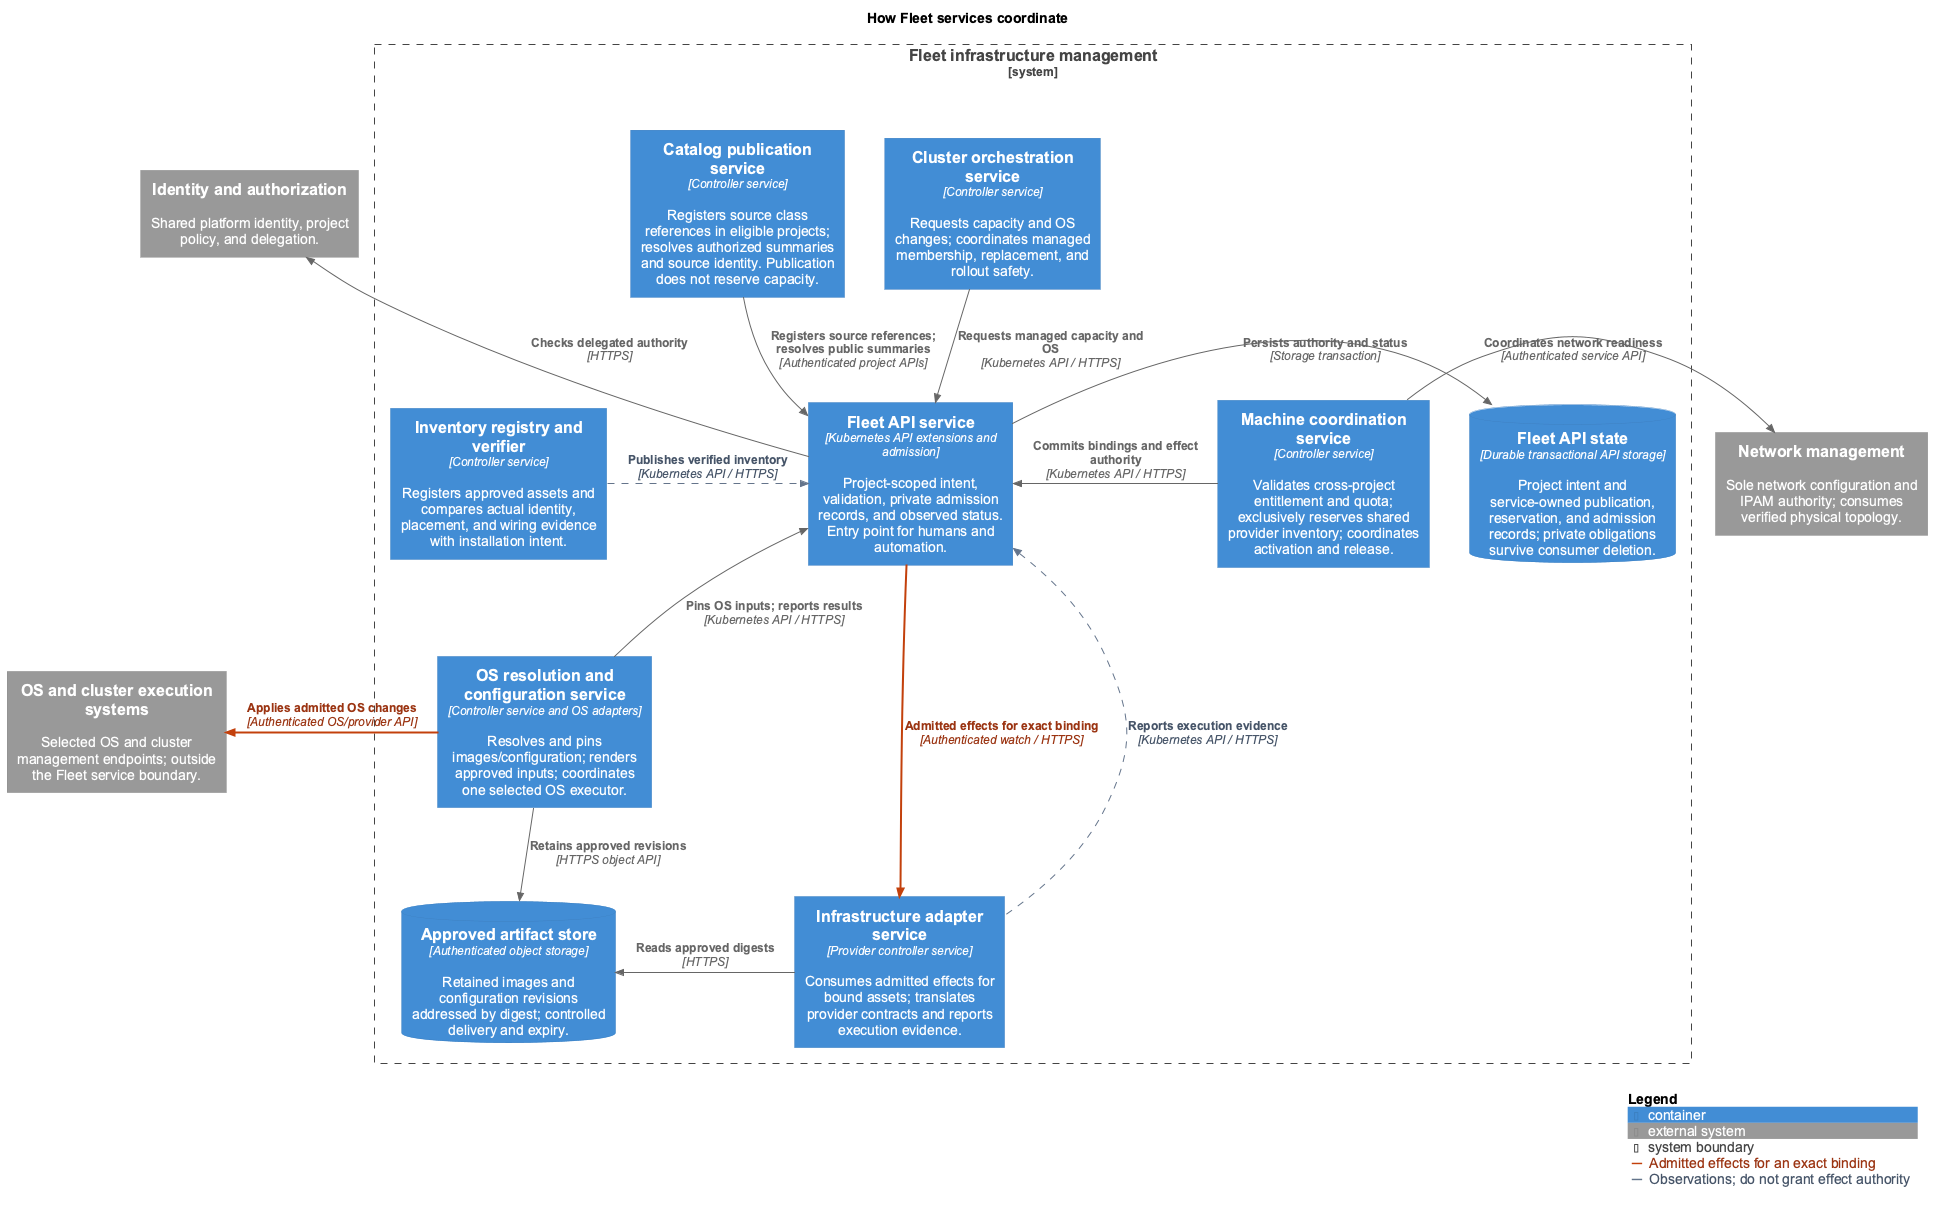

The diagram above was rendered by PlantUML. Its source (embedded in the PNG):
@startuml containers
!$NEW_C4_STYLE = 1
!include <C4/C4_Container>

title How Fleet services coordinate
LAYOUT_TOP_DOWN()
skinparam backgroundColor #FFFFFF
skinparam defaultFontName Arial
skinparam shadowing false
skinparam nodesep 40
skinparam ranksep 60
AddRelTag("authority", $textColor="#9A3412", $lineColor="#C2410C", $lineStyle=BoldLine(), $legendText="Admitted effects for an exact binding")
AddRelTag("evidence", $textColor="#475569", $lineColor="#64748B", $lineStyle=DashedLine(), $legendText="Observations; do not grant effect authority")

System_Ext(identity, "Identity and authorization", "Shared platform identity, project policy, and delegation.")
System_Ext(networking, "Network management", "Sole network configuration and IPAM authority; consumes verified physical topology.")
System_Ext(os_execution, "OS and cluster execution systems", "Selected OS and cluster management endpoints; outside the Fleet service boundary.")

System_Boundary(fleet, "Fleet infrastructure management") {
  Container(api, "Fleet API service", "Kubernetes API extensions and admission", "Project-scoped intent, validation, private admission records, and observed status. Entry point for humans and automation.")
  ContainerDb(state, "Fleet API state", "Durable transactional API storage", "Project intent and service-owned publication, reservation, and admission records; private obligations survive consumer deletion.")
  Container(catalog, "Catalog publication service", "Controller service", "Registers source class references in eligible projects; resolves authorized summaries and source identity. Publication does not reserve capacity.")
  Container(inventory, "Inventory registry and verifier", "Controller service", "Registers approved assets and compares actual identity, placement, and wiring evidence with installation intent.")
  Container(allocation, "Machine coordination service", "Controller service", "Validates cross-project entitlement and quota; exclusively reserves shared provider inventory; coordinates activation and release.")
  Container(cluster, "Cluster orchestration service", "Controller service", "Requests capacity and OS changes; coordinates managed membership, replacement, and rollout safety.")
  Container(os, "OS resolution and configuration service", "Controller service and OS adapters", "Resolves and pins images/configuration; renders approved inputs; coordinates one selected OS executor.")
  Container(provider, "Infrastructure adapter service", "Provider controller service", "Consumes admitted effects for bound assets; translates provider contracts and reports execution evidence.")
  ContainerDb(artifacts, "Approved artifact store", "Authenticated object storage", "Retained images and configuration revisions addressed by digest; controlled delivery and expiry.")
}

Rel_U(api, identity, "Checks delegated authority", "HTTPS")
Rel_R(api, state, "Persists authority and status", "Storage transaction")
Rel_D(catalog, api, "Registers source references; resolves public summaries", "Authenticated project APIs")
Rel_R(inventory, api, "Publishes verified inventory", "Kubernetes API / HTTPS", $tags="evidence")
Rel_D(cluster, api, "Requests managed capacity and OS", "Kubernetes API / HTTPS")
Rel_L(allocation, api, "Commits bindings and effect authority", "Kubernetes API / HTTPS")
Rel_R(allocation, networking, "Coordinates network readiness", "Authenticated service API")
Rel_U(os, api, "Pins OS inputs; reports results", "Kubernetes API / HTTPS")
Rel_D(os, artifacts, "Retains approved revisions", "HTTPS object API")
Rel_L(os, os_execution, "Applies admitted OS changes", "Authenticated OS/provider API", $tags="authority")
Rel_D(api, provider, "Admitted effects for exact binding", "Authenticated watch / HTTPS", $tags="authority")
Rel_U(provider, api, "Reports execution evidence", "Kubernetes API / HTTPS", $tags="evidence")
Rel_L(provider, artifacts, "Reads approved digests", "HTTPS")

' Common controller watches are intentionally omitted; the document describes
' their shared API communication. No controller writes another subsystem's DB.
Lay_D(inventory, os)
Lay_R(catalog, cluster)
Lay_R(os, provider)

SHOW_LEGEND()
@enduml